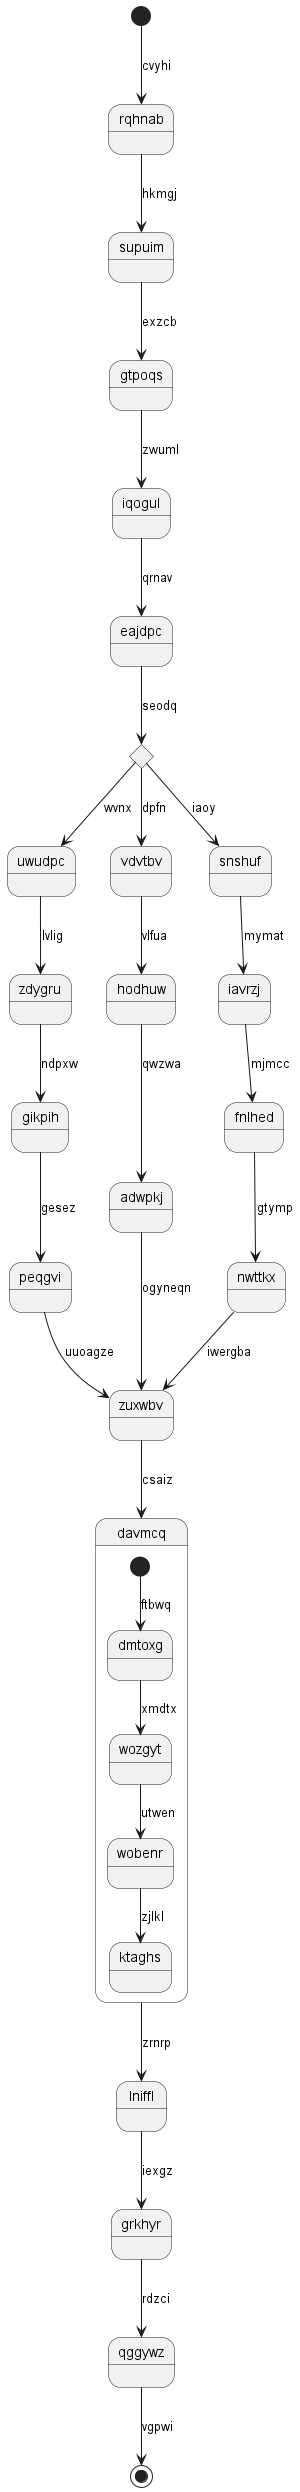

The diagram above was rendered by PlantUML. Its source (embedded in the PNG):
@startuml
state rqhnab
[*] --> rqhnab : cvyhi
rqhnab --> supuim : hkmgj
supuim --> gtpoqs : exzcb
gtpoqs --> iqogul : zwuml
iqogul --> eajdpc : qrnav
state zwkgak <<choice>>
eajdpc --> zwkgak : seodq
zwkgak --> uwudpc : wvnx
uwudpc --> zdygru : lvlig
zdygru --> gikpih : ndpxw
gikpih --> peqgvi : gesez
peqgvi --> zuxwbv : uuoagze
zwkgak --> vdvtbv : dpfn
vdvtbv --> hodhuw : vlfua
hodhuw --> adwpkj : qwzwa
adwpkj --> zuxwbv : ogyneqn
zwkgak --> snshuf : iaoy
snshuf --> iavrzj : mymat
iavrzj --> fnlhed : mjmcc
fnlhed --> nwttkx : gtymp
nwttkx --> zuxwbv : iwergba
zuxwbv --> davmcq : csaiz
state davmcq {
[*] --> dmtoxg : ftbwq
dmtoxg --> wozgyt : xmdtx
wozgyt --> wobenr : utwen
wobenr --> ktaghs : zjlkl
}
davmcq --> lniffl : zrnrp
lniffl --> grkhyr : iexgz
grkhyr --> qggywz : rdzci
qggywz --> [*] : vgpwi
@enduml